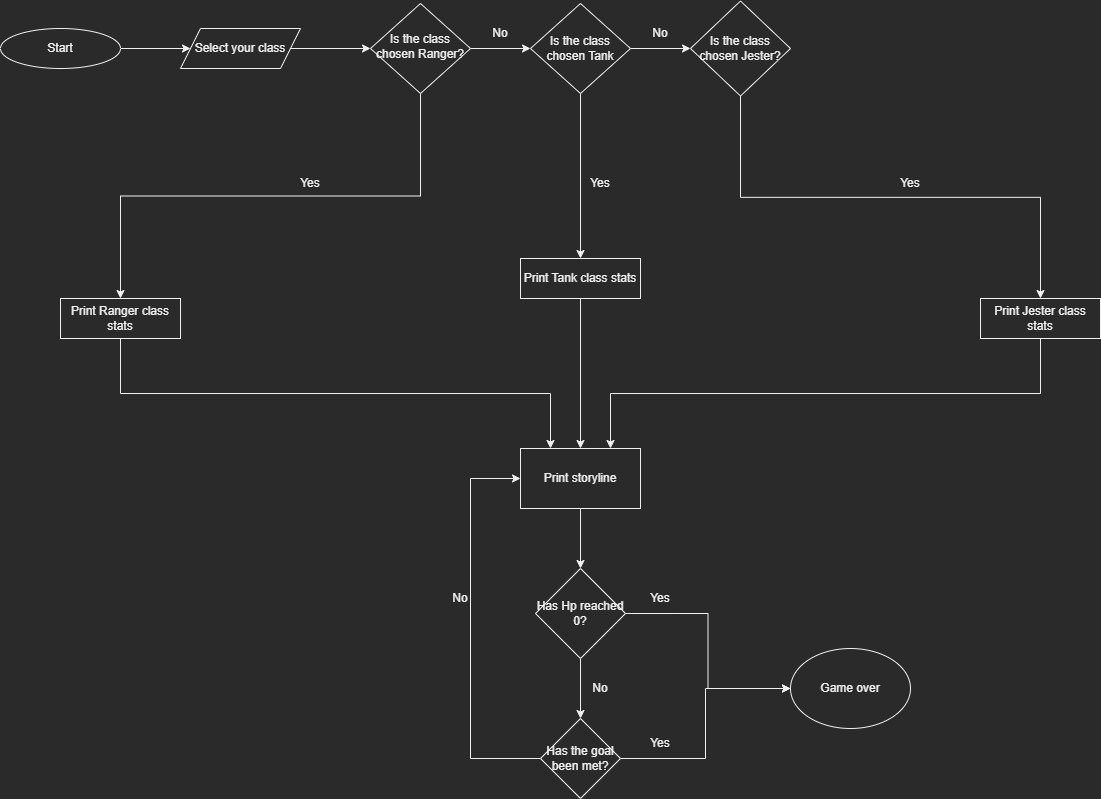

The diagram above was exported from draw.io. Its source (the exported page's mxGraphModel, read from the mxfile embedded in the PNG):
<mxGraphModel dx="2557" dy="958" grid="1" gridSize="10" guides="1" tooltips="1" connect="1" arrows="1" fold="1" page="1" pageScale="1" pageWidth="827" pageHeight="1169" math="0" shadow="0">
  <root>
    <mxCell id="WIyWlLk6GJQsqaUBKTNV-0" />
    <mxCell id="WIyWlLk6GJQsqaUBKTNV-1" parent="WIyWlLk6GJQsqaUBKTNV-0" />
    <mxCell id="Hb1AUAe0XRR_DP6_ss2z-12" style="edgeStyle=orthogonalEdgeStyle;rounded=0;orthogonalLoop=1;jettySize=auto;html=1;exitX=1;exitY=0.5;exitDx=0;exitDy=0;" edge="1" parent="WIyWlLk6GJQsqaUBKTNV-1" source="WIyWlLk6GJQsqaUBKTNV-3" target="Hb1AUAe0XRR_DP6_ss2z-0">
      <mxGeometry relative="1" as="geometry" />
    </mxCell>
    <mxCell id="WIyWlLk6GJQsqaUBKTNV-3" value="Start" style="ellipse;whiteSpace=wrap;html=1;shadow=0;fontFamily=Helvetica;fontSize=12;fontColor=default;align=center;strokeColor=default;strokeWidth=1;fillColor=default;" parent="WIyWlLk6GJQsqaUBKTNV-1" vertex="1">
      <mxGeometry x="-390" y="30" width="120" height="40" as="geometry" />
    </mxCell>
    <mxCell id="Hb1AUAe0XRR_DP6_ss2z-14" style="edgeStyle=orthogonalEdgeStyle;rounded=0;orthogonalLoop=1;jettySize=auto;html=1;exitX=1;exitY=0.5;exitDx=0;exitDy=0;entryX=0;entryY=0.5;entryDx=0;entryDy=0;" edge="1" parent="WIyWlLk6GJQsqaUBKTNV-1" source="WIyWlLk6GJQsqaUBKTNV-10" target="Hb1AUAe0XRR_DP6_ss2z-3">
      <mxGeometry relative="1" as="geometry" />
    </mxCell>
    <mxCell id="Hb1AUAe0XRR_DP6_ss2z-16" style="edgeStyle=orthogonalEdgeStyle;rounded=0;orthogonalLoop=1;jettySize=auto;html=1;exitX=0.5;exitY=1;exitDx=0;exitDy=0;entryX=0.5;entryY=0;entryDx=0;entryDy=0;" edge="1" parent="WIyWlLk6GJQsqaUBKTNV-1" source="WIyWlLk6GJQsqaUBKTNV-10" target="WIyWlLk6GJQsqaUBKTNV-12">
      <mxGeometry relative="1" as="geometry" />
    </mxCell>
    <mxCell id="WIyWlLk6GJQsqaUBKTNV-10" value="Is the class chosen Ranger?" style="rhombus;whiteSpace=wrap;html=1;shadow=0;fontFamily=Helvetica;fontSize=12;align=center;strokeWidth=1;spacing=6;spacingTop=-4;" parent="WIyWlLk6GJQsqaUBKTNV-1" vertex="1">
      <mxGeometry x="-20" y="5" width="100" height="90" as="geometry" />
    </mxCell>
    <mxCell id="Hb1AUAe0XRR_DP6_ss2z-27" style="edgeStyle=orthogonalEdgeStyle;rounded=0;orthogonalLoop=1;jettySize=auto;html=1;exitX=0.5;exitY=1;exitDx=0;exitDy=0;entryX=0.25;entryY=0;entryDx=0;entryDy=0;" edge="1" parent="WIyWlLk6GJQsqaUBKTNV-1" source="WIyWlLk6GJQsqaUBKTNV-12" target="Hb1AUAe0XRR_DP6_ss2z-25">
      <mxGeometry relative="1" as="geometry">
        <mxPoint x="-270" y="470" as="targetPoint" />
      </mxGeometry>
    </mxCell>
    <mxCell id="WIyWlLk6GJQsqaUBKTNV-12" value="Print Ranger class stats" style="rounded=0;whiteSpace=wrap;html=1;shadow=0;fontFamily=Helvetica;fontSize=12;fontColor=default;align=center;strokeColor=default;strokeWidth=1;fillColor=default;" parent="WIyWlLk6GJQsqaUBKTNV-1" vertex="1">
      <mxGeometry x="-330" y="300" width="120" height="40" as="geometry" />
    </mxCell>
    <mxCell id="Hb1AUAe0XRR_DP6_ss2z-13" style="edgeStyle=orthogonalEdgeStyle;rounded=0;orthogonalLoop=1;jettySize=auto;html=1;exitX=1;exitY=0.5;exitDx=0;exitDy=0;" edge="1" parent="WIyWlLk6GJQsqaUBKTNV-1" source="Hb1AUAe0XRR_DP6_ss2z-0" target="WIyWlLk6GJQsqaUBKTNV-10">
      <mxGeometry relative="1" as="geometry" />
    </mxCell>
    <mxCell id="Hb1AUAe0XRR_DP6_ss2z-0" value="Select your class" style="shape=parallelogram;perimeter=parallelogramPerimeter;whiteSpace=wrap;html=1;fixedSize=1;" vertex="1" parent="WIyWlLk6GJQsqaUBKTNV-1">
      <mxGeometry x="-210" y="30" width="120" height="40" as="geometry" />
    </mxCell>
    <mxCell id="Hb1AUAe0XRR_DP6_ss2z-8" style="edgeStyle=orthogonalEdgeStyle;rounded=0;orthogonalLoop=1;jettySize=auto;html=1;exitX=0.5;exitY=1;exitDx=0;exitDy=0;entryX=0.5;entryY=0;entryDx=0;entryDy=0;" edge="1" parent="WIyWlLk6GJQsqaUBKTNV-1" source="Hb1AUAe0XRR_DP6_ss2z-3" target="Hb1AUAe0XRR_DP6_ss2z-4">
      <mxGeometry relative="1" as="geometry">
        <mxPoint x="190" y="170" as="targetPoint" />
      </mxGeometry>
    </mxCell>
    <mxCell id="Hb1AUAe0XRR_DP6_ss2z-15" style="edgeStyle=orthogonalEdgeStyle;rounded=0;orthogonalLoop=1;jettySize=auto;html=1;exitX=1;exitY=0.5;exitDx=0;exitDy=0;entryX=0;entryY=0.5;entryDx=0;entryDy=0;" edge="1" parent="WIyWlLk6GJQsqaUBKTNV-1" source="Hb1AUAe0XRR_DP6_ss2z-3" target="Hb1AUAe0XRR_DP6_ss2z-7">
      <mxGeometry relative="1" as="geometry" />
    </mxCell>
    <mxCell id="Hb1AUAe0XRR_DP6_ss2z-3" value="Is the class chosen Tank" style="rhombus;whiteSpace=wrap;html=1;" vertex="1" parent="WIyWlLk6GJQsqaUBKTNV-1">
      <mxGeometry x="140" y="5" width="100" height="90" as="geometry" />
    </mxCell>
    <mxCell id="Hb1AUAe0XRR_DP6_ss2z-28" style="edgeStyle=orthogonalEdgeStyle;rounded=0;orthogonalLoop=1;jettySize=auto;html=1;exitX=0.5;exitY=1;exitDx=0;exitDy=0;entryX=0.5;entryY=0;entryDx=0;entryDy=0;" edge="1" parent="WIyWlLk6GJQsqaUBKTNV-1" source="Hb1AUAe0XRR_DP6_ss2z-4" target="Hb1AUAe0XRR_DP6_ss2z-25">
      <mxGeometry relative="1" as="geometry" />
    </mxCell>
    <mxCell id="Hb1AUAe0XRR_DP6_ss2z-4" value="Print Tank class stats" style="rounded=0;whiteSpace=wrap;html=1;fontFamily=Helvetica;fontSize=12;fontColor=default;align=center;strokeColor=default;fillColor=default;" vertex="1" parent="WIyWlLk6GJQsqaUBKTNV-1">
      <mxGeometry x="130" y="260" width="120" height="40" as="geometry" />
    </mxCell>
    <mxCell id="Hb1AUAe0XRR_DP6_ss2z-18" style="edgeStyle=orthogonalEdgeStyle;rounded=0;orthogonalLoop=1;jettySize=auto;html=1;exitX=0.5;exitY=1;exitDx=0;exitDy=0;entryX=0.5;entryY=0;entryDx=0;entryDy=0;" edge="1" parent="WIyWlLk6GJQsqaUBKTNV-1" source="Hb1AUAe0XRR_DP6_ss2z-7" target="Hb1AUAe0XRR_DP6_ss2z-9">
      <mxGeometry relative="1" as="geometry" />
    </mxCell>
    <mxCell id="Hb1AUAe0XRR_DP6_ss2z-7" value="Is the class chosen Jester?" style="rhombus;whiteSpace=wrap;html=1;" vertex="1" parent="WIyWlLk6GJQsqaUBKTNV-1">
      <mxGeometry x="300" y="2.5" width="100" height="95" as="geometry" />
    </mxCell>
    <mxCell id="Hb1AUAe0XRR_DP6_ss2z-29" style="edgeStyle=orthogonalEdgeStyle;rounded=0;orthogonalLoop=1;jettySize=auto;html=1;exitX=0.5;exitY=1;exitDx=0;exitDy=0;entryX=0.75;entryY=0;entryDx=0;entryDy=0;" edge="1" parent="WIyWlLk6GJQsqaUBKTNV-1" source="Hb1AUAe0XRR_DP6_ss2z-9" target="Hb1AUAe0XRR_DP6_ss2z-25">
      <mxGeometry relative="1" as="geometry" />
    </mxCell>
    <mxCell id="Hb1AUAe0XRR_DP6_ss2z-9" value="Print Jester class stats" style="rounded=0;whiteSpace=wrap;html=1;fontFamily=Helvetica;fontSize=12;fontColor=default;align=center;strokeColor=default;fillColor=default;" vertex="1" parent="WIyWlLk6GJQsqaUBKTNV-1">
      <mxGeometry x="590" y="300" width="120" height="40" as="geometry" />
    </mxCell>
    <mxCell id="Hb1AUAe0XRR_DP6_ss2z-19" value="No" style="text;html=1;strokeColor=none;fillColor=none;align=center;verticalAlign=middle;whiteSpace=wrap;rounded=0;" vertex="1" parent="WIyWlLk6GJQsqaUBKTNV-1">
      <mxGeometry x="80" y="20" width="60" height="30" as="geometry" />
    </mxCell>
    <mxCell id="Hb1AUAe0XRR_DP6_ss2z-20" value="No" style="text;html=1;strokeColor=none;fillColor=none;align=center;verticalAlign=middle;whiteSpace=wrap;rounded=0;" vertex="1" parent="WIyWlLk6GJQsqaUBKTNV-1">
      <mxGeometry x="240" y="20" width="60" height="30" as="geometry" />
    </mxCell>
    <mxCell id="Hb1AUAe0XRR_DP6_ss2z-21" value="Yes" style="text;html=1;strokeColor=none;fillColor=none;align=center;verticalAlign=middle;whiteSpace=wrap;rounded=0;" vertex="1" parent="WIyWlLk6GJQsqaUBKTNV-1">
      <mxGeometry x="-110" y="170" width="60" height="30" as="geometry" />
    </mxCell>
    <mxCell id="Hb1AUAe0XRR_DP6_ss2z-22" value="Yes" style="text;html=1;strokeColor=none;fillColor=none;align=center;verticalAlign=middle;whiteSpace=wrap;rounded=0;" vertex="1" parent="WIyWlLk6GJQsqaUBKTNV-1">
      <mxGeometry x="180" y="170" width="60" height="30" as="geometry" />
    </mxCell>
    <mxCell id="Hb1AUAe0XRR_DP6_ss2z-23" value="Yes" style="text;html=1;strokeColor=none;fillColor=none;align=center;verticalAlign=middle;whiteSpace=wrap;rounded=0;" vertex="1" parent="WIyWlLk6GJQsqaUBKTNV-1">
      <mxGeometry x="490" y="170" width="60" height="30" as="geometry" />
    </mxCell>
    <mxCell id="Hb1AUAe0XRR_DP6_ss2z-30" style="edgeStyle=orthogonalEdgeStyle;rounded=0;orthogonalLoop=1;jettySize=auto;html=1;exitX=0.5;exitY=1;exitDx=0;exitDy=0;" edge="1" parent="WIyWlLk6GJQsqaUBKTNV-1" source="Hb1AUAe0XRR_DP6_ss2z-25">
      <mxGeometry relative="1" as="geometry">
        <mxPoint x="190" y="570" as="targetPoint" />
      </mxGeometry>
    </mxCell>
    <mxCell id="Hb1AUAe0XRR_DP6_ss2z-25" value="Print storyline" style="rounded=0;whiteSpace=wrap;html=1;" vertex="1" parent="WIyWlLk6GJQsqaUBKTNV-1">
      <mxGeometry x="130" y="450" width="120" height="60" as="geometry" />
    </mxCell>
    <mxCell id="Hb1AUAe0XRR_DP6_ss2z-36" style="edgeStyle=orthogonalEdgeStyle;rounded=0;orthogonalLoop=1;jettySize=auto;html=1;exitX=1;exitY=0.5;exitDx=0;exitDy=0;entryX=0;entryY=0.5;entryDx=0;entryDy=0;" edge="1" parent="WIyWlLk6GJQsqaUBKTNV-1" source="Hb1AUAe0XRR_DP6_ss2z-31" target="Hb1AUAe0XRR_DP6_ss2z-32">
      <mxGeometry relative="1" as="geometry" />
    </mxCell>
    <mxCell id="Hb1AUAe0XRR_DP6_ss2z-39" style="edgeStyle=orthogonalEdgeStyle;rounded=0;orthogonalLoop=1;jettySize=auto;html=1;exitX=0.5;exitY=1;exitDx=0;exitDy=0;entryX=0.5;entryY=0;entryDx=0;entryDy=0;" edge="1" parent="WIyWlLk6GJQsqaUBKTNV-1" source="Hb1AUAe0XRR_DP6_ss2z-31" target="Hb1AUAe0XRR_DP6_ss2z-38">
      <mxGeometry relative="1" as="geometry" />
    </mxCell>
    <mxCell id="Hb1AUAe0XRR_DP6_ss2z-31" value="Has Hp reached 0?" style="rhombus;whiteSpace=wrap;html=1;" vertex="1" parent="WIyWlLk6GJQsqaUBKTNV-1">
      <mxGeometry x="145" y="570" width="90" height="90" as="geometry" />
    </mxCell>
    <mxCell id="Hb1AUAe0XRR_DP6_ss2z-32" value="Game over" style="ellipse;whiteSpace=wrap;html=1;" vertex="1" parent="WIyWlLk6GJQsqaUBKTNV-1">
      <mxGeometry x="400" y="650" width="120" height="80" as="geometry" />
    </mxCell>
    <mxCell id="Hb1AUAe0XRR_DP6_ss2z-37" value="Yes" style="text;html=1;strokeColor=none;fillColor=none;align=center;verticalAlign=middle;whiteSpace=wrap;rounded=0;" vertex="1" parent="WIyWlLk6GJQsqaUBKTNV-1">
      <mxGeometry x="240" y="585" width="60" height="30" as="geometry" />
    </mxCell>
    <mxCell id="Hb1AUAe0XRR_DP6_ss2z-42" style="edgeStyle=orthogonalEdgeStyle;rounded=0;orthogonalLoop=1;jettySize=auto;html=1;exitX=1;exitY=0.5;exitDx=0;exitDy=0;entryX=0;entryY=0.5;entryDx=0;entryDy=0;" edge="1" parent="WIyWlLk6GJQsqaUBKTNV-1" source="Hb1AUAe0XRR_DP6_ss2z-38" target="Hb1AUAe0XRR_DP6_ss2z-32">
      <mxGeometry relative="1" as="geometry" />
    </mxCell>
    <mxCell id="Hb1AUAe0XRR_DP6_ss2z-45" style="edgeStyle=orthogonalEdgeStyle;rounded=0;orthogonalLoop=1;jettySize=auto;html=1;exitX=0;exitY=0.5;exitDx=0;exitDy=0;entryX=0;entryY=0.5;entryDx=0;entryDy=0;" edge="1" parent="WIyWlLk6GJQsqaUBKTNV-1" source="Hb1AUAe0XRR_DP6_ss2z-38" target="Hb1AUAe0XRR_DP6_ss2z-25">
      <mxGeometry relative="1" as="geometry">
        <Array as="points">
          <mxPoint x="80" y="760" />
          <mxPoint x="80" y="480" />
        </Array>
      </mxGeometry>
    </mxCell>
    <mxCell id="Hb1AUAe0XRR_DP6_ss2z-38" value="Has the goal been met?" style="rhombus;whiteSpace=wrap;html=1;" vertex="1" parent="WIyWlLk6GJQsqaUBKTNV-1">
      <mxGeometry x="150" y="720" width="80" height="80" as="geometry" />
    </mxCell>
    <mxCell id="Hb1AUAe0XRR_DP6_ss2z-43" value="Yes" style="text;html=1;strokeColor=none;fillColor=none;align=center;verticalAlign=middle;whiteSpace=wrap;rounded=0;" vertex="1" parent="WIyWlLk6GJQsqaUBKTNV-1">
      <mxGeometry x="240" y="730" width="60" height="30" as="geometry" />
    </mxCell>
    <mxCell id="Hb1AUAe0XRR_DP6_ss2z-44" value="No" style="text;html=1;strokeColor=none;fillColor=none;align=center;verticalAlign=middle;whiteSpace=wrap;rounded=0;" vertex="1" parent="WIyWlLk6GJQsqaUBKTNV-1">
      <mxGeometry x="180" y="675" width="60" height="30" as="geometry" />
    </mxCell>
    <mxCell id="Hb1AUAe0XRR_DP6_ss2z-46" value="No" style="text;html=1;strokeColor=none;fillColor=none;align=center;verticalAlign=middle;whiteSpace=wrap;rounded=0;" vertex="1" parent="WIyWlLk6GJQsqaUBKTNV-1">
      <mxGeometry x="40" y="585" width="60" height="30" as="geometry" />
    </mxCell>
  </root>
</mxGraphModel>